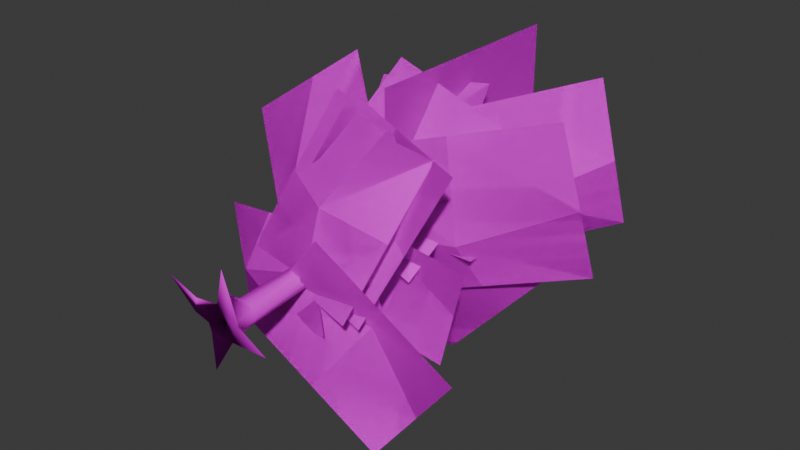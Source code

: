 # Source: Tree0.blend  (saved by Blender 4.1.24; exported with 4.5.12 LTS)
import bpy
from mathutils import Matrix  # noqa: F401  (used for matrix-valued properties, if any)

bpy.ops.wm.read_factory_settings(use_empty=True)
scene = bpy.context.scene
scene.name = 'Scene'

# ---- collections
col_collection = bpy.data.collections.new('Collection'); scene.collection.children.link(col_collection)

# ---- images (referenced by path relative to the original .blend; pixels are not part of the script)
import os
ASSET_DIR = os.environ.get("B2B_ASSET_DIR", "")  # directory of the original .blend (textures are referenced by path, not embedded)
HERE = os.path.dirname(os.path.abspath(__file__))  # packed textures are extracted next to this script under _unpacked/

def load_image(name, relpath, width, height, colorspace="sRGB"):
    """Load a texture the original file referenced (path relative to the .blend, or extracted next to this script)."""
    p = next((c for c in (os.path.join(HERE, relpath), os.path.join(ASSET_DIR, relpath)) if relpath and os.path.exists(c)), "")
    if p:
        img = bpy.data.images.load(p, check_existing=True)
        img.name = name
    else:  # same state as the original file: an image datablock whose file is absent (Cycles renders it pink)
        img = bpy.data.images.new(name, width, height)
        img.source = "FILE"
        img.filepath = "//" + (relpath or name)
    img.colorspace_settings.name = colorspace
    return img
img_wood_09_jpg = load_image('Wood_09.jpg', 'Wood_09.jpg', 1024, 1024, 'sRGB')
img_branch_13_png = load_image('Branch_13.png', 'Branch_13.png', 1024, 1024, 'sRGB')
img_branch_13_png_002 = load_image('Branch_13.png.002', 'Branch_13.png', 1024, 1024, 'Non-Color')

# ---- materials (node trees are filled in below, after node groups)
mat_wood_5 = bpy.data.materials.new('Wood_5')
mat_wood_5.use_transparent_shadow = False
mat_wood_5.roughness = 1.0
mat_wood_5.specular_intensity = 0.0
mat_branch_6 = bpy.data.materials.new('Branch_6')
mat_branch_6.surface_render_method = 'BLENDED'
mat_branch_6.blend_method = 'BLEND'
mat_branch_6.use_transparency_overlap = False
mat_branch_6.show_transparent_back = False
mat_branch_6.use_transparent_shadow = False
mat_branch_6.roughness = 1.0
mat_branch_6.specular_intensity = 0.0

# ---- material node trees
mat_wood_5.use_nodes = True; mat_wood_5.node_tree.nodes.clear()
_N = mat_wood_5.node_tree.nodes; _L = mat_wood_5.node_tree.links
n0 = _N.new('ShaderNodeBsdfPrincipled'); n0.name = 'Principled BSDF'; n0.location = (10, 300)
n0.inputs[2].default_value = 1.0
n0.inputs[3].default_value = 1.45
n0.inputs[13].default_value = 0.0
n0.inputs[27].default_value = (0.0, 0.0, 0.0, 1.0)
n0.inputs[28].default_value = 1.0
n1 = _N.new('ShaderNodeOutputMaterial'); n1.name = 'Material Output'; n1.location = (300, 300)
n2 = _N.new('ShaderNodeNormalMap'); n2.name = 'Normal Map'; n2.location = (-300, -300)
n2.label = 'Normal/Map'
n2.inputs[0].default_value = 0.0
n3 = _N.new('ShaderNodeTexImage'); n3.name = 'Image Texture'; n3.location = (-300, 600)
n3.image = img_wood_09_jpg
_L.new(n0.outputs[0], n1.inputs[0])
_L.new(n2.outputs[0], n0.inputs[5])
_L.new(n3.outputs[0], n0.inputs[0])
n1.is_active_output = True
mat_branch_6.use_nodes = True; mat_branch_6.node_tree.nodes.clear()
_N = mat_branch_6.node_tree.nodes; _L = mat_branch_6.node_tree.links
n0 = _N.new('ShaderNodeBsdfPrincipled'); n0.name = 'Principled BSDF'; n0.location = (10, 300)
n0.inputs[2].default_value = 1.0
n0.inputs[3].default_value = 1.45
n0.inputs[13].default_value = 0.0
n0.inputs[27].default_value = (0.0, 0.0, 0.0, 1.0)
n0.inputs[28].default_value = 1.0
n1 = _N.new('ShaderNodeOutputMaterial'); n1.name = 'Material Output'; n1.location = (300, 300)
n2 = _N.new('ShaderNodeNormalMap'); n2.name = 'Normal Map'; n2.location = (-300, -300)
n2.label = 'Normal/Map'
n2.inputs[0].default_value = 0.0
n3 = _N.new('ShaderNodeTexImage'); n3.name = 'Image Texture'; n3.location = (-300, 600)
n3.image = img_branch_13_png
n4 = _N.new('ShaderNodeTexImage'); n4.name = 'Image Texture.001'; n4.location = (-300, 0)
n4.image = img_branch_13_png_002
_L.new(n0.outputs[0], n1.inputs[0])
_L.new(n2.outputs[0], n0.inputs[5])
_L.new(n3.outputs[0], n0.inputs[0])
_L.new(n4.outputs[1], n0.inputs[4])
n1.is_active_output = True

# ---- world
world_world = bpy.data.worlds.new('World'); scene.world = world_world
world_world.use_nodes = True; world_world.node_tree.nodes.clear()
_N = world_world.node_tree.nodes; _L = world_world.node_tree.links
n0 = _N.new('ShaderNodeOutputWorld'); n0.name = 'World Output'; n0.location = (300, 300)
n1 = _N.new('ShaderNodeBackground'); n1.name = 'Background'; n1.location = (10, 300)
n1.inputs[0].default_value = (0.05088, 0.05088, 0.05088, 1.0)
_L.new(n1.outputs[0], n0.inputs[0])
n0.is_active_output = True
world_world.color = (0.05088, 0.05088, 0.05088)
world_world.use_sun_shadow = False
world_world.sun_shadow_jitter_overblur = 0.0

# ---- meshes
me_cylinder_005 = bpy.data.meshes.new('Cylinder.005')
me_cylinder_005.from_pydata([(0.0, 0.6366, -0.5803), (0.2998, 7.163, 0.08603), (0.373, 0.6366, -0.4445), (0.4602, 7.163, 0.3626), (0.5714, 0.6366, -0.1008), (0.4053, 7.163, 0.6776), (0.5025, 0.6366, 0.2901), (0.1607, 7.163, 0.8836), (0.1985, 0.6366, 0.5453), (-0.159, 7.163, 0.8842), (-0.1985, 0.6366, 0.5453), (-0.4044, 7.163, 0.6792), (-0.5025, 0.6366, 0.2901), (-0.4605, 7.163, 0.3644), (-0.5714, 0.6366, -0.1008), (-0.3011, 7.163, 0.08718), (-0.373, 0.6366, -0.4445), (-0.0008963, 7.163, -0.02275), (-1.06e-06, 15.21, 0.4447), (-0.5622, -0.4523, -2.272), (0.4998, -0.4523, -0.6075), (2.514, -0.6931, -0.2887), (0.7913, -0.4523, 0.2901), (0.1985, -0.4523, 2.379), (-0.1985, -0.4523, 0.7645), (-2.546, -0.6351, 1.292), (-0.7641, -0.4523, -0.2322), (-0.6461, -0.4523, -0.5759), (0.6784, -0.2352, -0.1635), (0.4433, -0.2352, -0.5407), (-0.003206, -0.2352, -1.156), (-0.5156, -0.2352, -0.5091), (-0.6857, -0.2352, -0.2144), (-0.878, -0.2352, 0.3939), (-0.1733, -0.2352, 0.6901), (0.1669, -0.2352, 1.257), (0.6111, -0.2352, 0.2521), (-1.436, -0.2892, 0.3731), (-1.484, -0.4523, -0.03281), (-1.348, -0.4523, 0.6256), (2.6, 5.122, -0.1379), (-1.879, 6.053, 0.8874), (1.877, 7.897, -5.82), (-2.603, 8.828, -4.795), (2.239, 6.509, -2.979), (-2.241, 7.441, -1.954), (0.09234, 5.643, 0.4362), (-0.6313, 8.418, -5.246), (-0.6554, 5.788, -2.963), (-2.521, 5.619, -2.338), (2.58, 6.407, 1.258), (-7.389, 8.949, 3.838), (-2.288, 9.737, 7.433), (-4.955, 7.284, 0.7497), (0.1456, 8.072, 4.346), (0.3348, 6.06, -0.3248), (-4.533, 9.39, 5.851), (-2.35, 5.992, 3.499), (-1.556, 7.609, 3.881), (-0.1625, 8.473, -2.82), (6.782, 11.26, 6.086), (8.175, 12.12, -0.6156), (2.613, 9.435, 4.983), (4.006, 10.3, -1.718), (-0.7758, 8.093, 0.1288), (7.562, 11.74, 2.334), (4.243, 8.018, 1.163), (-1.441, 10.55, 4.04), (-0.1648, 11.27, -2.701), (5.207, 16.86, 5.972), (6.484, 17.58, -0.77), (1.883, 13.71, 5.006), (3.16, 14.43, -1.736), (-0.7266, 10.96, 0.2656), (5.922, 17.26, 2.197), (4.013, 12.58, 1.337), (2.816, 8.862, -1.314), (-1.568, 9.473, 2.525), (-0.6191, 14.22, -6.086), (-5.002, 14.83, -2.247), (1.098, 11.54, -3.7), (-3.285, 12.15, 0.1392), (0.3614, 9.204, 0.8357), (-3.073, 14.56, -3.937), (-2.247, 10.59, -2.362), (-3.026, 8.561, -0.5243), (2.423, 9.136, 0.1123), (-4.19, 13.6, 4.887), (1.259, 14.18, 5.524), (-3.608, 11.08, 2.181), (1.841, 11.66, 2.818), (0.02494, 8.883, -0.1679), (-1.139, 13.92, 5.244), (-0.5611, 10.19, 3.673), (-5.92, 8.386, 0.4699), (4.664, 8.488, 0.4539), (-6.023, 19.09, 0.4873), (4.56, 19.19, 0.4712), (0.3298, 8.386, 6.735), (0.3138, 8.488, -3.848), (0.3472, 19.09, 6.839), (0.3312, 19.19, -3.745), (-3.902, 7.854, 1.223), (2.869, 6.817, -0.4265), (-1.943, 12.16, 6.556), (4.828, 11.12, 4.906), (2.818, 7.854, 3.483), (-1.833, 6.817, -1.707), (6.594, 12.16, -0.7624), (1.942, 11.12, -5.952), (2.682, 6.392, -2.912), (-1.482, 5.354, 2.676), (-2.227, 10.7, -5.771), (-6.392, 9.658, -0.1838), (2.39, 4.313, -1.64), (-2.713, 4.56, 0.4187), (5.152, 6.549, 4.939), (0.04951, 6.796, 6.998), (3.771, 5.431, 1.649), (-1.332, 5.678, 3.708), (-0.4674, 4.452, -0.4873), (2.295, 6.687, 6.092), (0.7936, 7.155, 2.314), (-1.313, 5.857, -2.034), (-0.2794, 5.913, 2.438), (4.717, 6.569, -3.437), (5.75, 6.625, 1.035), (1.702, 6.213, -2.736), (2.735, 6.269, 1.736), (-0.7343, 5.889, 0.4697), (5.295, 6.601, -0.933), (2.122, 7.621, -0.2125), (1.042, 3.762, -2.24), (0.008285, 4.173, 2.315), (-4.946, 5.316, -3.738), (-5.979, 5.727, 0.8164), (-1.952, 4.539, -2.989), (-2.985, 4.95, 1.566), (0.463, 3.992, 0.3105), (-5.524, 5.546, -1.188), (-2.896, 3.402, -0.3982), (-2.157, 2.724, -2.09), (1.135, 3.382, 2.277), (3.695, 3.684, -6.646), (6.986, 4.343, -2.279), (0.7691, 3.204, -4.368), (4.061, 3.863, -0.0009618), (-0.3135, 3.093, 0.355), (5.538, 4.053, -4.201), (2.322, 5.21, -1.951), (-3.054, 4.075, 0.2411), (2.253, 3.584, -1.148), (-1.063, 7.147, 6.761), (4.244, 6.656, 5.372), (-2.059, 5.611, 3.501), (3.249, 5.12, 2.112), (-0.08229, 3.8, -0.5367), (1.908, 6.872, 5.984), (0.9561, 3.827, 3.421), (2.6, 5.122, -0.1379), (-1.879, 6.053, 0.8874), (1.877, 7.897, -5.82), (-2.603, 8.828, -4.795), (2.239, 6.509, -2.979), (-2.241, 7.441, -1.954), (0.09234, 5.643, 0.4362), (-0.6313, 8.418, -5.246), (-0.6554, 5.788, -2.963), (-2.521, 5.619, -2.338), (2.58, 6.407, 1.258), (-7.389, 8.949, 3.838), (-2.288, 9.737, 7.433), (-4.955, 7.284, 0.7497), (0.1456, 8.072, 4.346), (0.3348, 6.06, -0.3248), (-4.533, 9.39, 5.851), (-2.35, 5.992, 3.499), (-1.556, 7.609, 3.881), (-0.1625, 8.473, -2.82), (6.782, 11.26, 6.086), (8.175, 12.12, -0.6156), (2.613, 9.435, 4.983), (4.006, 10.3, -1.718), (-0.7758, 8.093, 0.1288), (7.562, 11.74, 2.334), (4.243, 8.018, 1.163), (-1.441, 10.55, 4.04), (-0.1648, 11.27, -2.701), (5.207, 16.86, 5.972), (6.484, 17.58, -0.77), (1.883, 13.71, 5.006), (3.16, 14.43, -1.736), (-0.7266, 10.96, 0.2656), (5.922, 17.26, 2.197), (4.013, 12.58, 1.337), (2.816, 8.862, -1.314), (-1.568, 9.473, 2.525), (-0.6191, 14.22, -6.086), (-5.002, 14.83, -2.247), (1.098, 11.54, -3.7), (-3.285, 12.15, 0.1392), (0.3614, 9.204, 0.8357), (-3.073, 14.56, -3.937), (-2.247, 10.59, -2.362), (-3.026, 8.561, -0.5243), (2.423, 9.136, 0.1123), (-4.19, 13.6, 4.887), (1.259, 14.18, 5.524), (-3.608, 11.08, 2.181), (1.841, 11.66, 2.818), (0.02494, 8.883, -0.1679), (-1.139, 13.92, 5.244), (-0.5611, 10.19, 3.673), (-5.92, 8.386, 0.4699), (4.664, 8.488, 0.4539), (-6.023, 19.09, 0.4873), (4.56, 19.19, 0.4712), (0.3298, 8.386, 6.735), (0.3138, 8.488, -3.848), (0.3472, 19.09, 6.839), (0.3312, 19.19, -3.745), (-3.902, 7.854, 1.223), (2.869, 6.817, -0.4265), (-1.943, 12.16, 6.556), (4.828, 11.12, 4.906), (2.818, 7.854, 3.483), (-1.833, 6.817, -1.707), (6.594, 12.16, -0.7624), (1.942, 11.12, -5.952), (2.682, 6.392, -2.912), (-1.482, 5.354, 2.676), (-2.227, 10.7, -5.771), (-6.392, 9.658, -0.1838), (2.39, 4.313, -1.64), (-2.713, 4.56, 0.4187), (5.152, 6.549, 4.939), (0.04951, 6.796, 6.998), (3.771, 5.431, 1.649), (-1.332, 5.678, 3.708), (-0.4674, 4.452, -0.4873), (2.295, 6.687, 6.092), (0.7936, 7.155, 2.314), (-1.313, 5.857, -2.034), (-0.2794, 5.913, 2.438), (4.717, 6.569, -3.437), (5.75, 6.625, 1.035), (1.702, 6.213, -2.736), (2.735, 6.269, 1.736), (-0.7343, 5.889, 0.4697), (5.295, 6.601, -0.933), (2.122, 7.621, -0.2125), (1.042, 3.762, -2.24), (0.008285, 4.173, 2.315), (-4.946, 5.316, -3.738), (-5.979, 5.727, 0.8164), (-1.952, 4.539, -2.989), (-2.985, 4.95, 1.566), (0.463, 3.992, 0.3105), (-5.524, 5.546, -1.188), (-2.896, 3.402, -0.3982), (-2.157, 2.724, -2.09), (1.135, 3.382, 2.277), (3.695, 3.684, -6.646), (6.986, 4.343, -2.279), (0.7691, 3.204, -4.368), (4.061, 3.863, -0.0009618), (-0.3135, 3.093, 0.355), (5.538, 4.053, -4.201), (2.322, 5.21, -1.951), (-3.054, 4.075, 0.2411), (2.253, 3.584, -1.148), (-1.063, 7.147, 6.761), (4.244, 6.656, 5.372), (-2.059, 5.611, 3.501), (3.249, 5.12, 2.112), (-0.08229, 3.8, -0.5367), (1.908, 6.872, 5.984), (0.9561, 3.827, 3.421)], [], [(0, 1, 3, 2), (2, 3, 5, 4), (4, 5, 7, 6), (6, 7, 9, 8), (8, 9, 11, 10), (10, 11, 13, 12), (12, 13, 15, 14), (1, 17, 18), (14, 15, 17, 16), (16, 17, 1, 0), (29, 28, 21, 20), (17, 15, 18), (15, 13, 18), (13, 11, 18), (11, 9, 18), (9, 7, 18), (3, 1, 18), (7, 5, 18), (5, 3, 18), (19, 20, 21, 22, 23, 24, 39, 38, 26, 27), (31, 30, 19), (32, 31, 27, 26), (33, 32, 26, 38, 37), (34, 33, 37, 39, 24), (35, 34, 24, 23), (36, 35, 23, 22), (30, 29, 20, 19), (28, 36, 22, 21), (4, 6, 36, 28), (0, 2, 29, 30), (6, 8, 35, 36), (8, 10, 34, 35), (10, 12, 33, 34), (12, 14, 32, 33), (14, 16, 31, 32), (16, 0, 30, 31), (2, 4, 28, 29), (19, 27, 31), (39, 37, 25), (37, 38, 25), (38, 39, 25), (48, 45, 43, 47), (46, 41, 45, 48), (40, 46, 48, 44), (44, 48, 47, 42), (57, 54, 52, 56), (55, 50, 54, 57), (49, 55, 57, 53), (53, 57, 56, 51), (66, 63, 61, 65), (64, 59, 63, 66), (58, 64, 66, 62), (62, 66, 65, 60), (75, 72, 70, 74), (73, 68, 72, 75), (67, 73, 75, 71), (71, 75, 74, 69), (84, 81, 79, 83), (82, 77, 81, 84), (76, 82, 84, 80), (80, 84, 83, 78), (93, 90, 88, 92), (91, 86, 90, 93), (85, 91, 93, 89), (89, 93, 92, 87), (96, 94, 95, 97), (100, 98, 99, 101), (104, 102, 103, 105), (108, 106, 107, 109), (112, 110, 111, 113), (122, 119, 117, 121), (120, 115, 119, 122), (114, 120, 122, 118), (118, 122, 121, 116), (131, 128, 126, 130), (129, 124, 128, 131), (123, 129, 131, 127), (127, 131, 130, 125), (140, 137, 135, 139), (138, 133, 137, 140), (132, 138, 140, 136), (136, 140, 139, 134), (149, 146, 144, 148), (147, 142, 146, 149), (141, 147, 149, 145), (145, 149, 148, 143), (158, 155, 153, 157), (156, 151, 155, 158), (150, 156, 158, 154), (154, 158, 157, 152), (167, 166, 162, 164), (165, 167, 164, 160), (159, 163, 167, 165), (163, 161, 166, 167), (176, 175, 171, 173), (174, 176, 173, 169), (168, 172, 176, 174), (172, 170, 175, 176), (185, 184, 180, 182), (183, 185, 182, 178), (177, 181, 185, 183), (181, 179, 184, 185), (194, 193, 189, 191), (192, 194, 191, 187), (186, 190, 194, 192), (190, 188, 193, 194), (203, 202, 198, 200), (201, 203, 200, 196), (195, 199, 203, 201), (199, 197, 202, 203), (212, 211, 207, 209), (210, 212, 209, 205), (204, 208, 212, 210), (208, 206, 211, 212), (215, 216, 214, 213), (219, 220, 218, 217), (223, 224, 222, 221), (227, 228, 226, 225), (231, 232, 230, 229), (241, 240, 236, 238), (239, 241, 238, 234), (233, 237, 241, 239), (237, 235, 240, 241), (250, 249, 245, 247), (248, 250, 247, 243), (242, 246, 250, 248), (246, 244, 249, 250), (259, 258, 254, 256), (257, 259, 256, 252), (251, 255, 259, 257), (255, 253, 258, 259), (268, 267, 263, 265), (266, 268, 265, 261), (260, 264, 268, 266), (264, 262, 267, 268), (277, 276, 272, 274), (275, 277, 274, 270), (269, 273, 277, 275), (273, 271, 276, 277)])
me_cylinder_005.polygons.foreach_set('use_smooth', [True] * 139)
me_cylinder_005.polygons.foreach_set('material_index', [0, 0, 0, 0, 0, 0, 0, 0, 0, 0, 0, 0, 0, 0, 0, 0, 0, 0, 0, 0, 0, 0, 0, 0, 0, 0, 0, 0, 0, 0, 0, 0, 0, 0, 0, 0, 0, 0, 0, 0, 0, 1, 1, 1, 1, 1, 1, 1, 1, 1, 1, 1, 1, 1, 1, 1, 1, 1, 1, 1, 1, 1, 1, 1, 1, 1, 1, 1, 1, 1, 1, 1, 1, 1, 1, 1, 1, 1, 1, 1, 1, 1, 1, 1, 1, 1, 1, 1, 1, 1, 1, 1, 1, 1, 1, 1, 1, 1, 1, 1, 1, 1, 1, 1, 1, 1, 1, 1, 1, 1, 1, 1, 1, 1, 1, 1, 1, 1, 1, 1, 1, 1, 1, 1, 1, 1, 1, 1, 1, 1, 1, 1, 1, 1, 1, 1, 1, 1, 1])
_k = set([(44, 48), (45, 48), (46, 48), (47, 48), (53, 57), (54, 57), (55, 57), (56, 57), (62, 66), (63, 66), (64, 66), (65, 66), (71, 75), (72, 75), (73, 75), (74, 75), (80, 84), (81, 84), (82, 84), (83, 84), (89, 93), (90, 93), (91, 93), (92, 93), (118, 122), (119, 122), (120, 122), (121, 122), (127, 131), (128, 131), (129, 131), (130, 131), (136, 140), (137, 140), (138, 140), (139, 140), (145, 149), (146, 149), (147, 149), (148, 149), (154, 158), (155, 158), (156, 158), (157, 158), (163, 167), (164, 167), (165, 167), (166, 167), (172, 176), (173, 176), (174, 176), (175, 176), (181, 185), (182, 185), (183, 185), (184, 185), (190, 194), (191, 194), (192, 194), (193, 194), (199, 203), (200, 203), (201, 203), (202, 203), (208, 212), (209, 212), (210, 212), (211, 212), (237, 241), (238, 241), (239, 241), (240, 241), (246, 250), (247, 250), (248, 250), (249, 250), (255, 259), (256, 259), (257, 259), (258, 259), (264, 268), (265, 268), (266, 268), (267, 268), (273, 277), (274, 277), (275, 277), (276, 277)])
me_cylinder_005.attributes.new('sharp_edge', 'BOOLEAN', 'EDGE').data.foreach_set('value', [ (min(e.vertices), max(e.vertices)) in _k for e in me_cylinder_005.edges])
_uv = me_cylinder_005.uv_layers.new(name='UVMap')
_uv.uv.foreach_set('vector', [0.5044, -1.657, 0.6373, 1.236, 0.7083, 1.236, 0.6697, -1.657, 0.7014, -1.657, 0.3437, 1.236, 0.2041, 1.236, 0.5491, -1.657, 0.5491, -1.657, 0.2041, 1.236, 0.1128, 1.236, 0.3758, -1.657, 0.7271, -1.657, 0.5756, 1.236, 0.4339, 1.236, 0.5924, -1.657, 0.5924, -1.657, 0.4339, 1.236, 0.3252, 1.236, 0.4165, -1.657, 0.2628, -1.657, 0.2034, 1.236, 0.3429, 1.236, 0.3758, -1.657, 0.3758, -1.657, 0.3429, 1.236, 0.4658, 1.236, 0.5491, -1.657, 0.6373, 1.236, 0.504, 1.236, 0.5044, 4.8, 0.2512, -1.657, 0.3709, 1.236, 0.504, 1.236, 0.3391, -1.657, 0.3391, -1.657, 0.504, 1.236, 0.6373, 1.236, 0.5044, -1.657, 1.324, -1.408, 1.158, -1.514, 1.223, -2.327, 1.354, -1.432, 0.504, 1.236, 0.3709, 1.236, 0.5044, 4.8, 0.4658, 1.236, 0.3429, 1.236, 0.3073, 4.8, 0.3429, 1.236, 0.2034, 1.236, 0.3073, 4.8, 0.3252, 1.236, 0.4339, 1.236, 0.5044, 4.8, 0.4339, 1.236, 0.5756, 1.236, 0.5044, 4.8, 0.3437, 1.236, 0.4663, 1.236, 0.3073, 4.8, 0.5756, 1.236, 0.684, 1.236, 0.5044, 4.8, 0.2041, 1.236, 0.3437, 1.236, 0.3073, 4.8, 0.2552, -0.932, 0.7259, -1.67, 1.619, -1.811, 0.8551, -2.068, 0.5924, -2.993, 0.4165, -2.278, -0.09309, -2.216, -0.1533, -1.924, 0.1658, -1.836, 0.2181, -1.684, 0.2759, -1.713, 0.503, -1.427, 0.2552, -0.932, 0.5994, -2.043, 0.73, -2.043, 0.7597, -2.139, 0.6073, -2.139, -0.01127, -1.855, -0.2667, -1.734, -0.2792, -1.767, -0.2216, -2.086, -0.0426, -2.091, 0.1615, -1.564, -0.01127, -1.855, -0.04575, -2.101, 0.07049, -2.078, 0.1926, -1.579, -0.05269, -2.043, 0.1986, -2.043, 0.1656, -2.139, -0.5501, -2.139, 0.7752, -2.051, 0.5784, -2.496, 0.5924, -2.993, 0.8551, -2.068, 1.017, -2.043, 0.744, -2.043, 0.7737, -2.139, 1.511, -2.139, 1.158, -1.514, 0.9732, -1.486, 0.9573, -1.566, 1.223, -2.327, 0.5491, -1.657, 0.3758, -1.657, 0.3927, -2.043, 0.5769, -2.043, 0.5044, -1.657, 0.6697, -1.657, 0.7009, -2.043, 0.503, -2.043, 0.3758, -1.657, 0.2628, -1.657, -0.05269, -2.043, 0.3927, -2.043, 0.5924, -1.657, 0.4165, -1.657, 0.4276, -2.043, 0.5784, -2.043, 0.4165, -1.657, 0.2817, -1.657, 0.1153, -2.043, 0.4276, -2.043, 0.3758, -1.657, 0.5491, -1.657, 0.5994, -2.043, 0.3298, -2.043, 0.5491, -1.657, 0.7014, -1.657, 0.73, -2.043, 0.5994, -2.043, 0.3391, -1.657, 0.5044, -1.657, 0.503, -2.043, 0.2759, -2.043, 0.7014, -1.657, 0.5491, -1.657, 0.5769, -2.043, 0.744, -2.043, 1.511, -2.139, 0.7597, -2.139, 0.73, -2.043, 0.07098, -2.077, -0.04518, -2.101, 0.2301, -2.635, -0.04576, -2.096, -0.2269, -2.092, 0.2163, -2.671, -0.1534, -1.924, -0.0931, -2.216, -0.6241, -2.512, 0.5599, 0.5, 1.0, 0.5, 1.0, 1.0, 0.5599, 1.0, 0.5599, 0.0, 1.0, 0.0, 1.0, 0.5, 0.5599, 0.5, 0.0, 0.0, 0.5599, 0.0, 0.5599, 0.5, 0.0, 0.5, 0.0, 0.5, 0.5599, 0.5, 0.5599, 1.0, 0.0, 1.0, 0.5599, 0.5, 1.0, 0.5, 1.0, 1.0, 0.5599, 1.0, 0.5599, 0.0, 1.0, 0.0, 1.0, 0.5, 0.5599, 0.5, 0.0, 0.0, 0.5599, 0.0, 0.5599, 0.5, 0.0, 0.5, 0.0, 0.5, 0.5599, 0.5, 0.5599, 1.0, 0.0, 1.0, 0.5599, 0.5, 1.0, 0.5, 1.0, 1.0, 0.5599, 1.0, 0.5599, 0.0, 1.0, 0.0, 1.0, 0.5, 0.5599, 0.5, 0.0, 0.0, 0.5599, 0.0, 0.5599, 0.5, 0.0, 0.5, 0.0, 0.5, 0.5599, 0.5, 0.5599, 1.0, 0.0, 1.0, 0.5599, 0.5, 1.0, 0.5, 1.0, 1.0, 0.5599, 1.0, 0.5599, 0.0, 1.0, 0.0, 1.0, 0.5, 0.5599, 0.5, 0.0, 0.0, 0.5599, 0.0, 0.5599, 0.5, 0.0, 0.5, 0.0, 0.5, 0.5599, 0.5, 0.5599, 1.0, 0.0, 1.0, 0.5599, 0.5, 1.0, 0.5, 1.0, 1.0, 0.5599, 1.0, 0.5599, 0.0, 1.0, 0.0, 1.0, 0.5, 0.5599, 0.5, 0.0, 0.0, 0.5599, 0.0, 0.5599, 0.5, 0.0, 0.5, 0.0, 0.5, 0.5599, 0.5, 0.5599, 1.0, 0.0, 1.0, 0.5599, 0.5, 1.0, 0.5, 1.0, 1.0, 0.5599, 1.0, 0.5599, 0.0, 1.0, 0.0, 1.0, 0.5, 0.5599, 0.5, 0.0, 0.0, 0.5599, 0.0, 0.5599, 0.5, 0.0, 0.5, 0.0, 0.5, 0.5599, 0.5, 0.5599, 1.0, 0.0, 1.0, 0.0, 1.0, 0.0, 0.2548, 1.0, 0.2548, 1.0, 1.0, 0.0, 1.0, 0.0, 0.2548, 1.0, 0.2548, 1.0, 1.0, 0.0, 1.0, 0.0, 0.2548, 1.0, 0.2548, 1.0, 1.0, 0.0, 1.0, 0.0, 0.2548, 1.0, 0.2548, 1.0, 1.0, 0.0, 1.0, 0.0, 0.2548, 1.0, 0.2548, 1.0, 1.0, 0.5599, 0.5, 1.0, 0.5, 1.0, 1.0, 0.5599, 1.0, 0.5599, 0.0, 1.0, 0.0, 1.0, 0.5, 0.5599, 0.5, 0.0, 0.0, 0.5599, 0.0, 0.5599, 0.5, 0.0, 0.5, 0.0, 0.5, 0.5599, 0.5, 0.5599, 1.0, 0.0, 1.0, 0.5599, 0.5, 1.0, 0.5, 1.0, 1.0, 0.5599, 1.0, 0.5599, 0.0, 1.0, 0.0, 1.0, 0.5, 0.5599, 0.5, 0.0, 0.0, 0.5599, 0.0, 0.5599, 0.5, 0.0, 0.5, 0.0, 0.5, 0.5599, 0.5, 0.5599, 1.0, 0.0, 1.0, 0.5599, 0.5, 1.0, 0.5, 1.0, 1.0, 0.5599, 1.0, 0.5599, 0.0, 1.0, 0.0, 1.0, 0.5, 0.5599, 0.5, 0.0, 0.0, 0.5599, 0.0, 0.5599, 0.5, 0.0, 0.5, 0.0, 0.5, 0.5599, 0.5, 0.5599, 1.0, 0.0, 1.0, 0.5599, 0.5, 1.0, 0.5, 1.0, 1.0, 0.5599, 1.0, 0.5599, 0.0, 1.0, 0.0, 1.0, 0.5, 0.5599, 0.5, 0.0, 0.0, 0.5599, 0.0, 0.5599, 0.5, 0.0, 0.5, 0.0, 0.5, 0.5599, 0.5, 0.5599, 1.0, 0.0, 1.0, 0.5599, 0.5, 1.0, 0.5, 1.0, 1.0, 0.5599, 1.0, 0.5599, 0.0, 1.0, 0.0, 1.0, 0.5, 0.5599, 0.5, 0.0, 0.0, 0.5599, 0.0, 0.5599, 0.5, 0.0, 0.5, 0.0, 0.5, 0.5599, 0.5, 0.5599, 1.0, 0.0, 1.0, 0.5599, 0.5, 0.5599, 1.0, 1.0, 1.0, 1.0, 0.5, 0.5599, 0.0, 0.5599, 0.5, 1.0, 0.5, 1.0, 0.0, 0.0, 0.0, 0.0, 0.5, 0.5599, 0.5, 0.5599, 0.0, 0.0, 0.5, 0.0, 1.0, 0.5599, 1.0, 0.5599, 0.5, 0.5599, 0.5, 0.5599, 1.0, 1.0, 1.0, 1.0, 0.5, 0.5599, 0.0, 0.5599, 0.5, 1.0, 0.5, 1.0, 0.0, 0.0, 0.0, 0.0, 0.5, 0.5599, 0.5, 0.5599, 0.0, 0.0, 0.5, 0.0, 1.0, 0.5599, 1.0, 0.5599, 0.5, 0.5599, 0.5, 0.5599, 1.0, 1.0, 1.0, 1.0, 0.5, 0.5599, 0.0, 0.5599, 0.5, 1.0, 0.5, 1.0, 0.0, 0.0, 0.0, 0.0, 0.5, 0.5599, 0.5, 0.5599, 0.0, 0.0, 0.5, 0.0, 1.0, 0.5599, 1.0, 0.5599, 0.5, 0.5599, 0.5, 0.5599, 1.0, 1.0, 1.0, 1.0, 0.5, 0.5599, 0.0, 0.5599, 0.5, 1.0, 0.5, 1.0, 0.0, 0.0, 0.0, 0.0, 0.5, 0.5599, 0.5, 0.5599, 0.0, 0.0, 0.5, 0.0, 1.0, 0.5599, 1.0, 0.5599, 0.5, 0.5599, 0.5, 0.5599, 1.0, 1.0, 1.0, 1.0, 0.5, 0.5599, 0.0, 0.5599, 0.5, 1.0, 0.5, 1.0, 0.0, 0.0, 0.0, 0.0, 0.5, 0.5599, 0.5, 0.5599, 0.0, 0.0, 0.5, 0.0, 1.0, 0.5599, 1.0, 0.5599, 0.5, 0.5599, 0.5, 0.5599, 1.0, 1.0, 1.0, 1.0, 0.5, 0.5599, 0.0, 0.5599, 0.5, 1.0, 0.5, 1.0, 0.0, 0.0, 0.0, 0.0, 0.5, 0.5599, 0.5, 0.5599, 0.0, 0.0, 0.5, 0.0, 1.0, 0.5599, 1.0, 0.5599, 0.5, 0.0, 1.0, 1.0, 1.0, 1.0, 0.2548, 0.0, 0.2548, 0.0, 1.0, 1.0, 1.0, 1.0, 0.2548, 0.0, 0.2548, 0.0, 1.0, 1.0, 1.0, 1.0, 0.2548, 0.0, 0.2548, 0.0, 1.0, 1.0, 1.0, 1.0, 0.2548, 0.0, 0.2548, 0.0, 1.0, 1.0, 1.0, 1.0, 0.2548, 0.0, 0.2548, 0.5599, 0.5, 0.5599, 1.0, 1.0, 1.0, 1.0, 0.5, 0.5599, 0.0, 0.5599, 0.5, 1.0, 0.5, 1.0, 0.0, 0.0, 0.0, 0.0, 0.5, 0.5599, 0.5, 0.5599, 0.0, 0.0, 0.5, 0.0, 1.0, 0.5599, 1.0, 0.5599, 0.5, 0.5599, 0.5, 0.5599, 1.0, 1.0, 1.0, 1.0, 0.5, 0.5599, 0.0, 0.5599, 0.5, 1.0, 0.5, 1.0, 0.0, 0.0, 0.0, 0.0, 0.5, 0.5599, 0.5, 0.5599, 0.0, 0.0, 0.5, 0.0, 1.0, 0.5599, 1.0, 0.5599, 0.5, 0.5599, 0.5, 0.5599, 1.0, 1.0, 1.0, 1.0, 0.5, 0.5599, 0.0, 0.5599, 0.5, 1.0, 0.5, 1.0, 0.0, 0.0, 0.0, 0.0, 0.5, 0.5599, 0.5, 0.5599, 0.0, 0.0, 0.5, 0.0, 1.0, 0.5599, 1.0, 0.5599, 0.5, 0.5599, 0.5, 0.5599, 1.0, 1.0, 1.0, 1.0, 0.5, 0.5599, 0.0, 0.5599, 0.5, 1.0, 0.5, 1.0, 0.0, 0.0, 0.0, 0.0, 0.5, 0.5599, 0.5, 0.5599, 0.0, 0.0, 0.5, 0.0, 1.0, 0.5599, 1.0, 0.5599, 0.5, 0.5599, 0.5, 0.5599, 1.0, 1.0, 1.0, 1.0, 0.5, 0.5599, 0.0, 0.5599, 0.5, 1.0, 0.5, 1.0, 0.0, 0.0, 0.0, 0.0, 0.5, 0.5599, 0.5, 0.5599, 0.0, 0.0, 0.5, 0.0, 1.0, 0.5599, 1.0, 0.5599, 0.5])
me_cylinder_005.materials.append(mat_wood_5)
me_cylinder_005.materials.append(mat_branch_6)
me_cylinder_005.update()
me_cylinder_005.normals_split_custom_set([tuple(v) for v in zip(*[iter([0.1608, 0.24, -0.9574, 0.4882, 0.07161, -0.8698, 0.9352, 0.05646, -0.3497, 0.7975, 0.1409, -0.5866, 0.7975, 0.1409, -0.5866, 0.9352, 0.05646, -0.3497, 0.9422, 0.03327, 0.3335, 0.9968, 0.07237, -0.03505, 0.9968, 0.07237, -0.03505, 0.9422, 0.03327, 0.3335, 0.5104, 0.01289, 0.8598, 0.834, 0.07861, 0.5462, 0.834, 0.07861, 0.5462, 0.5104, 0.01289, 0.8598, -0.1568, 0.004317, 0.9876, 0.1845, 0.1663, 0.9687, 0.1845, 0.1663, 0.9687, -0.1568, 0.004317, 0.9876, -0.7519, 0.01137, 0.6592, -0.5693, 0.1349, 0.811, -0.5693, 0.1349, 0.811, -0.7519, 0.01137, 0.6592, -0.9992, 0.03128, 0.02362, -0.9262, 0.1468, 0.3474, -0.9262, 0.1468, 0.3474, -0.9992, 0.03128, 0.02362, -0.7788, 0.05505, -0.6248, -0.9121, 0.145, -0.3835, 0.4882, 0.07161, -0.8698, -0.1903, 0.07114, -0.9792, 0.0001179, 1.0, -0.0001842, -0.9121, 0.145, -0.3835, -0.7788, 0.05505, -0.6248, -0.1903, 0.07114, -0.9792, -0.5913, 0.1764, -0.7869, -0.5913, 0.1764, -0.7869, -0.1903, 0.07114, -0.9792, 0.4882, 0.07161, -0.8698, 0.1608, 0.24, -0.9574, 0.6522, 0.4729, -0.5924, 0.7127, 0.6782, -0.179, 0.9651, -0.1593, -0.2079, 0.6853, 0.02629, -0.7278, -0.1903, 0.07114, -0.9792, -0.7788, 0.05505, -0.6248, 0.0001179, 1.0, -0.0001842, -0.7788, 0.05505, -0.6248, -0.9992, 0.03128, 0.02362, 0.0001179, 1.0, -0.0001842, -0.9992, 0.03128, 0.02362, -0.7519, 0.01137, 0.6592, 0.0001179, 1.0, -0.0001842, -0.7519, 0.01137, 0.6592, -0.1568, 0.004317, 0.9876, 0.0001179, 1.0, -0.0001842, -0.1568, 0.004317, 0.9876, 0.5104, 0.01289, 0.8598, 0.0001179, 1.0, -0.0001842, 0.9352, 0.05646, -0.3497, 0.4882, 0.07161, -0.8698, 0.0001179, 1.0, -0.0001842, 0.5104, 0.01289, 0.8598, 0.9422, 0.03327, 0.3335, 0.0001179, 1.0, -0.0001842, 0.9422, 0.03327, 0.3335, 0.9352, 0.05646, -0.3497, 0.0001179, 1.0, -0.0001842, -0.3302, -0.1161, -0.9367, 0.6853, 0.02629, -0.7278, 0.9651, -0.1593, -0.2079, 0.7089, 0.4916, 0.5058, -0.06327, -0.3079, 0.9493, -0.7027, 0.2039, 0.6816, 0.07777, -0.3494, 0.9338, -0.6507, -0.1781, -0.7381, -0.8139, 0.1041, -0.5716, -0.8988, -0.3938, -0.1924, -0.7775, 0.4629, -0.4258, 0.3366, 0.7346, -0.5891, -0.3302, -0.1161, -0.9367, -0.7867, 0.4925, -0.3721, -0.7775, 0.4629, -0.4258, -0.8988, -0.3938, -0.1924, -0.8139, 0.1041, -0.5716, -0.4987, 0.7773, 0.3835, -0.7867, 0.4925, -0.3721, -0.8139, 0.1041, -0.5716, -0.6507, -0.1781, -0.7381, -0.267, 0.9623, 0.0513, -0.503, 0.521, 0.6896, -0.4987, 0.7773, 0.3835, -0.267, 0.9623, 0.0513, 0.07777, -0.3494, 0.9338, -0.7027, 0.2039, 0.6816, -0.02358, 0.8814, 0.4718, -0.503, 0.521, 0.6896, -0.7027, 0.2039, 0.6816, -0.06327, -0.3079, 0.9493, 0.751, 0.5728, 0.3285, -0.02358, 0.8814, 0.4718, -0.06327, -0.3079, 0.9493, 0.7089, 0.4916, 0.5058, 0.3366, 0.7346, -0.5891, 0.6522, 0.4729, -0.5924, 0.6853, 0.02629, -0.7278, -0.3302, -0.1161, -0.9367, 0.7127, 0.6782, -0.179, 0.751, 0.5728, 0.3285, 0.7089, 0.4916, 0.5058, 0.9651, -0.1593, -0.2079, 0.9968, 0.07237, -0.03505, 0.834, 0.07861, 0.5462, 0.751, 0.5728, 0.3285, 0.7127, 0.6782, -0.179, 0.1608, 0.24, -0.9574, 0.7975, 0.1409, -0.5866, 0.6522, 0.4729, -0.5924, 0.3366, 0.7346, -0.5891, 0.834, 0.07861, 0.5462, 0.1845, 0.1663, 0.9687, -0.02358, 0.8814, 0.4718, 0.751, 0.5728, 0.3285, 0.1845, 0.1663, 0.9687, -0.5693, 0.1349, 0.811, -0.503, 0.521, 0.6896, -0.02358, 0.8814, 0.4718, -0.5693, 0.1349, 0.811, -0.9262, 0.1468, 0.3474, -0.4987, 0.7773, 0.3835, -0.503, 0.521, 0.6896, -0.9262, 0.1468, 0.3474, -0.9121, 0.145, -0.3835, -0.7867, 0.4925, -0.3721, -0.4987, 0.7773, 0.3835, -0.9121, 0.145, -0.3835, -0.5913, 0.1764, -0.7869, -0.7775, 0.4629, -0.4258, -0.7867, 0.4925, -0.3721, -0.5913, 0.1764, -0.7869, 0.1608, 0.24, -0.9574, 0.3366, 0.7346, -0.5891, -0.7775, 0.4629, -0.4258, 0.7975, 0.1409, -0.5866, 0.9968, 0.07237, -0.03505, 0.7127, 0.6782, -0.179, 0.6522, 0.4729, -0.5924, -0.3302, -0.1161, -0.9367, -0.8988, -0.3938, -0.1924, -0.7775, 0.4629, -0.4258, 0.07777, -0.3494, 0.9338, -0.267, 0.9623, 0.0513, -0.756, -0.1604, 0.6347, -0.267, 0.9623, 0.0513, -0.6507, -0.1781, -0.7381, -0.756, -0.1604, 0.6347, -0.6507, -0.1781, -0.7381, 0.07777, -0.3494, 0.9338, -0.756, -0.1604, 0.6347, -0.5791, -0.6597, -0.479, -0.5791, -0.6597, -0.479, -0.5791, -0.6597, -0.479, -0.5791, -0.6597, -0.479, -0.5323, -0.8392, -0.1115, -0.5323, -0.8392, -0.1115, -0.5323, -0.8392, -0.1115, -0.5323, -0.8392, -0.1115, 0.009649, -0.9707, -0.2401, 0.009649, -0.9707, -0.2401, 0.009649, -0.9707, -0.2401, 0.009649, -0.9707, -0.2401, -0.03809, -0.7876, -0.615, -0.03809, -0.7876, -0.615, -0.03809, -0.7876, -0.615, -0.03809, -0.7876, -0.615, 0.01765, -0.7244, 0.6892, 0.01765, -0.7244, 0.6892, 0.01765, -0.7244, 0.6892, 0.01765, -0.7244, 0.6892, 0.2524, -0.8849, 0.3914, 0.2524, -0.8849, 0.3914, 0.2524, -0.8849, 0.3914, 0.2524, -0.8849, 0.3914, -0.2116, -0.9749, 0.06856, -0.2116, -0.9749, 0.06856, -0.2116, -0.9749, 0.06856, -0.2116, -0.9749, 0.06856, -0.451, -0.8112, 0.3722, -0.451, -0.8112, 0.3722, -0.451, -0.8112, 0.3722, -0.451, -0.8112, 0.3722, 0.6253, -0.7244, -0.2903, 0.6253, -0.7244, -0.2903, 0.6253, -0.7244, -0.2903, 0.6253, -0.7244, -0.2903, 0.2587, -0.8849, -0.3872, 0.2587, -0.8849, -0.3872, 0.2587, -0.8849, -0.3872, 0.2587, -0.8849, -0.3872, 0.1471, -0.9749, 0.1669, 0.1471, -0.9749, 0.1669, 0.1471, -0.9749, 0.1669, 0.1471, -0.9749, 0.1669, 0.5209, -0.8112, 0.2657, 0.5209, -0.8112, 0.2657, 0.5209, -0.8112, 0.2657, 0.5209, -0.8112, 0.2657, 0.8339, -0.5058, -0.2209, 0.8339, -0.5058, -0.2209, 0.8339, -0.5058, -0.2209, 0.8339, -0.5058, -0.2209, 0.5416, -0.783, -0.3058, 0.5416, -0.783, -0.3058, 0.5416, -0.783, -0.3058, 0.5416, -0.783, -0.3058, 0.4453, -0.8588, 0.2532, 0.4453, -0.8588, 0.2532, 0.4453, -0.8588, 0.2532, 0.4453, -0.8588, 0.2532, 0.7434, -0.576, 0.3398, 0.7434, -0.576, 0.3398, 0.7434, -0.576, 0.3398, 0.7434, -0.576, 0.3398, -0.7928, -0.5058, -0.3401, -0.7928, -0.5058, -0.3401, -0.7928, -0.5058, -0.3401, -0.7928, -0.5058, -0.3401, -0.615, -0.783, -0.09309, -0.615, -0.783, -0.09309, -0.615, -0.783, -0.09309, -0.615, -0.783, -0.09309, -0.1945, -0.8588, -0.4739, -0.1945, -0.8588, -0.4739, -0.1945, -0.8588, -0.4739, -0.1945, -0.8588, -0.4739, -0.3758, -0.576, -0.7259, -0.3758, -0.576, -0.7259, -0.3758, -0.576, -0.7259, -0.3758, -0.576, -0.7259, 0.2794, -0.5058, 0.8162, 0.2794, -0.5058, 0.8162, 0.2794, -0.5058, 0.8162, 0.2794, -0.5058, 0.8162, 0.3434, -0.783, 0.5186, 0.3434, -0.783, 0.5186, 0.3434, -0.783, 0.5186, 0.3434, -0.783, 0.5186, -0.2211, -0.8588, 0.4621, -0.2211, -0.8588, 0.4621, -0.2211, -0.8588, 0.4621, -0.2211, -0.8588, 0.4621, -0.2864, -0.576, 0.7656, -0.2864, -0.576, 0.7656, -0.2864, -0.576, 0.7656, -0.2864, -0.576, 0.7656, 0.001528, -0.001605, 1.0, 0.001528, -0.001605, 1.0, 0.001528, -0.001605, 1.0, 0.001528, -0.001605, 1.0, 1.0, -0.001605, -0.001528, 1.0, -0.001605, -0.001528, 1.0, -0.001605, -0.001528, 1.0, -0.001605, -0.001528, 0.03116, -0.7833, 0.6208, 0.03116, -0.7833, 0.6208, 0.03116, -0.7833, 0.6208, 0.03116, -0.7833, 0.6208, 0.5325, -0.7833, -0.3207, 0.5325, -0.7833, -0.3207, 0.5325, -0.7833, -0.3207, 0.5325, -0.7833, -0.3207, -0.4198, -0.7833, -0.4584, -0.4198, -0.7833, -0.4584, -0.4198, -0.7833, -0.4584, -0.4198, -0.7833, -0.4584, -0.2851, 0.9581, 0.02807, -0.2851, 0.9581, 0.02807, -0.2851, 0.9581, 0.02807, -0.2851, 0.9581, 0.02807, -0.4372, 0.835, -0.3342, -0.4372, 0.835, -0.3342, -0.4372, 0.835, -0.3342, -0.4372, 0.835, -0.3342, 0.08995, 0.8256, -0.557, 0.08995, 0.8256, -0.557, 0.08995, 0.8256, -0.557, 0.08995, 0.8256, -0.557, 0.2451, 0.9512, -0.1876, 0.2451, 0.9512, -0.1876, 0.2451, 0.9512, -0.1876, 0.2451, 0.9512, -0.1876, 0.1651, 0.9469, 0.2758, 0.1651, 0.9469, 0.2758, 0.1651, 0.9469, 0.2758, 0.1651, 0.9469, 0.2758, -0.2333, 0.8999, 0.3685, -0.2333, 0.8999, 0.3685, -0.2333, 0.8999, 0.3685, -0.2333, 0.8999, 0.3685, -0.3682, 0.9106, -0.1876, -0.3682, 0.9106, -0.1876, -0.3682, 0.9106, -0.1876, -0.3682, 0.9106, -0.1876, 0.03815, 0.9586, -0.2821, 0.03815, 0.9586, -0.2821, 0.03815, 0.9586, -0.2821, 0.03815, 0.9586, -0.2821, -0.5023, -0.8158, 0.2865, -0.5023, -0.8158, 0.2865, -0.5023, -0.8158, 0.2865, -0.5023, -0.8158, 0.2865, -0.115, -0.9164, 0.3834, -0.115, -0.9164, 0.3834, -0.115, -0.9164, 0.3834, -0.115, -0.9164, 0.3834, 0.01015, -0.9853, -0.1708, 0.01015, -0.9853, -0.1708, 0.01015, -0.9853, -0.1708, 0.01015, -0.9853, -0.1708, -0.3848, -0.8827, -0.2697, -0.3848, -0.8827, -0.2697, -0.3848, -0.8827, -0.2697, -0.3848, -0.8827, -0.2697, 0.1891, 0.9757, 0.1108, 0.1891, 0.9757, 0.1108, 0.1891, 0.9757, 0.1108, 0.1891, 0.9757, 0.1108, -0.1331, 0.9228, 0.3616, -0.1331, 0.9228, 0.3616, -0.1331, 0.9228, 0.3616, -0.1331, 0.9228, 0.3616, -0.4813, 0.8719, -0.08973, -0.4813, 0.8719, -0.08973, -0.4813, 0.8719, -0.08973, -0.4813, 0.8719, -0.08973, -0.1527, 0.9259, -0.3455, -0.1527, 0.9259, -0.3455, -0.1527, 0.9259, -0.3455, -0.1527, 0.9259, -0.3455, 0.3847, -0.7836, 0.4878, 0.3847, -0.7836, 0.4878, 0.3847, -0.7836, 0.4878, 0.3847, -0.7836, 0.4878, 0.2751, -0.9527, 0.1288, 0.2751, -0.9527, 0.1288, 0.2751, -0.9527, 0.1288, 0.2751, -0.9527, 0.1288, -0.2767, -0.9201, 0.2772, -0.2767, -0.9201, 0.2772, -0.2767, -0.9201, 0.2772, -0.2767, -0.9201, 0.2772, -0.1649, -0.7476, 0.6433, -0.1649, -0.7476, 0.6433, -0.1649, -0.7476, 0.6433, -0.1649, -0.7476, 0.6433, 0.5791, 0.6597, 0.479, 0.5791, 0.6597, 0.479, 0.5791, 0.6597, 0.479, 0.5791, 0.6597, 0.479, 0.5323, 0.8392, 0.1115, 0.5323, 0.8392, 0.1115, 0.5323, 0.8392, 0.1115, 0.5323, 0.8392, 0.1115, -0.009649, 0.9707, 0.2401, -0.009649, 0.9707, 0.2401, -0.009649, 0.9707, 0.2401, -0.009649, 0.9707, 0.2401, 0.03809, 0.7876, 0.615, 0.03809, 0.7876, 0.615, 0.03809, 0.7876, 0.615, 0.03809, 0.7876, 0.615, -0.01765, 0.7244, -0.6892, -0.01765, 0.7244, -0.6892, -0.01765, 0.7244, -0.6892, -0.01765, 0.7244, -0.6892, -0.2524, 0.8849, -0.3914, -0.2524, 0.8849, -0.3914, -0.2524, 0.8849, -0.3914, -0.2524, 0.8849, -0.3914, 0.2116, 0.9749, -0.06856, 0.2116, 0.9749, -0.06856, 0.2116, 0.9749, -0.06856, 0.2116, 0.9749, -0.06856, 0.451, 0.8112, -0.3722, 0.451, 0.8112, -0.3722, 0.451, 0.8112, -0.3722, 0.451, 0.8112, -0.3722, -0.6253, 0.7244, 0.2903, -0.6253, 0.7244, 0.2903, -0.6253, 0.7244, 0.2903, -0.6253, 0.7244, 0.2903, -0.2587, 0.8849, 0.3872, -0.2587, 0.8849, 0.3872, -0.2587, 0.8849, 0.3872, -0.2587, 0.8849, 0.3872, -0.1471, 0.9749, -0.1669, -0.1471, 0.9749, -0.1669, -0.1471, 0.9749, -0.1669, -0.1471, 0.9749, -0.1669, -0.5209, 0.8112, -0.2657, -0.5209, 0.8112, -0.2657, -0.5209, 0.8112, -0.2657, -0.5209, 0.8112, -0.2657, -0.8339, 0.5058, 0.2209, -0.8339, 0.5058, 0.2209, -0.8339, 0.5058, 0.2209, -0.8339, 0.5058, 0.2209, -0.5416, 0.783, 0.3058, -0.5416, 0.783, 0.3058, -0.5416, 0.783, 0.3058, -0.5416, 0.783, 0.3058, -0.4453, 0.8588, -0.2532, -0.4453, 0.8588, -0.2532, -0.4453, 0.8588, -0.2532, -0.4453, 0.8588, -0.2532, -0.7434, 0.576, -0.3398, -0.7434, 0.576, -0.3398, -0.7434, 0.576, -0.3398, -0.7434, 0.576, -0.3398, 0.7928, 0.5058, 0.3401, 0.7928, 0.5058, 0.3401, 0.7928, 0.5058, 0.3401, 0.7928, 0.5058, 0.3401, 0.615, 0.783, 0.09309, 0.615, 0.783, 0.09309, 0.615, 0.783, 0.09309, 0.615, 0.783, 0.09309, 0.1945, 0.8588, 0.4739, 0.1945, 0.8588, 0.4739, 0.1945, 0.8588, 0.4739, 0.1945, 0.8588, 0.4739, 0.3758, 0.576, 0.7259, 0.3758, 0.576, 0.7259, 0.3758, 0.576, 0.7259, 0.3758, 0.576, 0.7259, -0.2794, 0.5058, -0.8162, -0.2794, 0.5058, -0.8162, -0.2794, 0.5058, -0.8162, -0.2794, 0.5058, -0.8162, -0.3434, 0.783, -0.5186, -0.3434, 0.783, -0.5186, -0.3434, 0.783, -0.5186, -0.3434, 0.783, -0.5186, 0.2211, 0.8588, -0.4621, 0.2211, 0.8588, -0.4621, 0.2211, 0.8588, -0.4621, 0.2211, 0.8588, -0.4621, 0.2864, 0.576, -0.7656, 0.2864, 0.576, -0.7656, 0.2864, 0.576, -0.7656, 0.2864, 0.576, -0.7656, -0.001528, 0.001605, -1.0, -0.001528, 0.001605, -1.0, -0.001528, 0.001605, -1.0, -0.001528, 0.001605, -1.0, -1.0, 0.001605, 0.001528, -1.0, 0.001605, 0.001528, -1.0, 0.001605, 0.001528, -1.0, 0.001605, 0.001528, -0.03116, 0.7833, -0.6208, -0.03116, 0.7833, -0.6208, -0.03116, 0.7833, -0.6208, -0.03116, 0.7833, -0.6208, -0.5325, 0.7833, 0.3207, -0.5325, 0.7833, 0.3207, -0.5325, 0.7833, 0.3207, -0.5325, 0.7833, 0.3207, 0.4198, 0.7833, 0.4584, 0.4198, 0.7833, 0.4584, 0.4198, 0.7833, 0.4584, 0.4198, 0.7833, 0.4584, 0.2851, -0.9581, -0.02807, 0.2851, -0.9581, -0.02807, 0.2851, -0.9581, -0.02807, 0.2851, -0.9581, -0.02807, 0.4372, -0.835, 0.3342, 0.4372, -0.835, 0.3342, 0.4372, -0.835, 0.3342, 0.4372, -0.835, 0.3342, -0.08995, -0.8256, 0.557, -0.08995, -0.8256, 0.557, -0.08995, -0.8256, 0.557, -0.08995, -0.8256, 0.557, -0.2451, -0.9512, 0.1875, -0.2451, -0.9512, 0.1875, -0.2451, -0.9512, 0.1875, -0.2451, -0.9512, 0.1875, -0.1651, -0.9469, -0.2758, -0.1651, -0.9469, -0.2758, -0.1651, -0.9469, -0.2758, -0.1651, -0.9469, -0.2758, 0.2333, -0.8999, -0.3685, 0.2333, -0.8999, -0.3685, 0.2333, -0.8999, -0.3685, 0.2333, -0.8999, -0.3685, 0.3682, -0.9106, 0.1876, 0.3682, -0.9106, 0.1876, 0.3682, -0.9106, 0.1876, 0.3682, -0.9106, 0.1876, -0.03815, -0.9586, 0.2821, -0.03815, -0.9586, 0.2821, -0.03815, -0.9586, 0.2821, -0.03815, -0.9586, 0.2821, 0.5023, 0.8158, -0.2865, 0.5023, 0.8158, -0.2865, 0.5023, 0.8158, -0.2865, 0.5023, 0.8158, -0.2865, 0.115, 0.9164, -0.3834, 0.115, 0.9164, -0.3834, 0.115, 0.9164, -0.3834, 0.115, 0.9164, -0.3834, -0.01015, 0.9853, 0.1708, -0.01015, 0.9853, 0.1708, -0.01015, 0.9853, 0.1708, -0.01015, 0.9853, 0.1708, 0.3848, 0.8827, 0.2697, 0.3848, 0.8827, 0.2697, 0.3848, 0.8827, 0.2697, 0.3848, 0.8827, 0.2697, -0.1891, -0.9757, -0.1108, -0.1891, -0.9757, -0.1108, -0.1891, -0.9757, -0.1108, -0.1891, -0.9757, -0.1108, 0.1331, -0.9228, -0.3616, 0.1331, -0.9228, -0.3616, 0.1331, -0.9228, -0.3616, 0.1331, -0.9228, -0.3616, 0.4813, -0.8719, 0.08973, 0.4813, -0.8719, 0.08973, 0.4813, -0.8719, 0.08973, 0.4813, -0.8719, 0.08973, 0.1527, -0.9259, 0.3455, 0.1527, -0.9259, 0.3455, 0.1527, -0.9259, 0.3455, 0.1527, -0.9259, 0.3455, -0.3847, 0.7836, -0.4878, -0.3847, 0.7836, -0.4878, -0.3847, 0.7836, -0.4878, -0.3847, 0.7836, -0.4878, -0.2751, 0.9527, -0.1288, -0.2751, 0.9527, -0.1288, -0.2751, 0.9527, -0.1288, -0.2751, 0.9527, -0.1288, 0.2767, 0.9201, -0.2772, 0.2767, 0.9201, -0.2772, 0.2767, 0.9201, -0.2772, 0.2767, 0.9201, -0.2772, 0.1649, 0.7476, -0.6433, 0.1649, 0.7476, -0.6433, 0.1649, 0.7476, -0.6433, 0.1649, 0.7476, -0.6433])] * 3)])

# ---- objects
ob_tree = bpy.data.objects.new('Tree', me_cylinder_005)

# ---- transforms, parenting, visibility, modifiers, constraints
ob_tree.location = (0.0, 0.0, 0.0)
ob_tree.color = (0.8, 0.8, 0.8, 1.0)

# ---- collection membership
col_collection.objects.link(ob_tree)

# ---- scene / render settings (as saved in the file)
scene.frame_start = 1; scene.frame_end = 250; scene.frame_set(1)
scene.render.engine = 'BLENDER_EEVEE_NEXT'
scene.render.fps = 30
scene.cycles.sampling_pattern = 'TABULATED_SOBOL'
scene.eevee.ray_tracing_options.trace_max_roughness = 0.0
bpy.context.view_layer.update()

# ---- added for rendering (the .blend has no active camera and no usable light): camera, sun
cam_auto = bpy.data.cameras.new('AutoCamera')
cam_auto.lens = 50.0
cam_auto.sensor_width = 36.0
cam_auto.clip_end = 1000.0
ob_auto_camera = bpy.data.objects.new('AutoCamera', cam_auto)
scene.collection.objects.link(ob_auto_camera)
ob_auto_camera.location = (27.1442, -22.8509, 21.7949)
ob_auto_camera.rotation_euler = (1.09748, -7.21219e-08, 0.694738)
scene.camera = ob_auto_camera
light_auto_sun = bpy.data.lights.new('AutoSun', 'SUN')
light_auto_sun.energy = 3.0
light_auto_sun.angle = 0.0523599
ob_auto_sun = bpy.data.objects.new('AutoSun', light_auto_sun)
scene.collection.objects.link(ob_auto_sun)
ob_auto_sun.rotation_euler = (0.872665, 0.174533, 0.523599)
bpy.context.view_layer.update()
